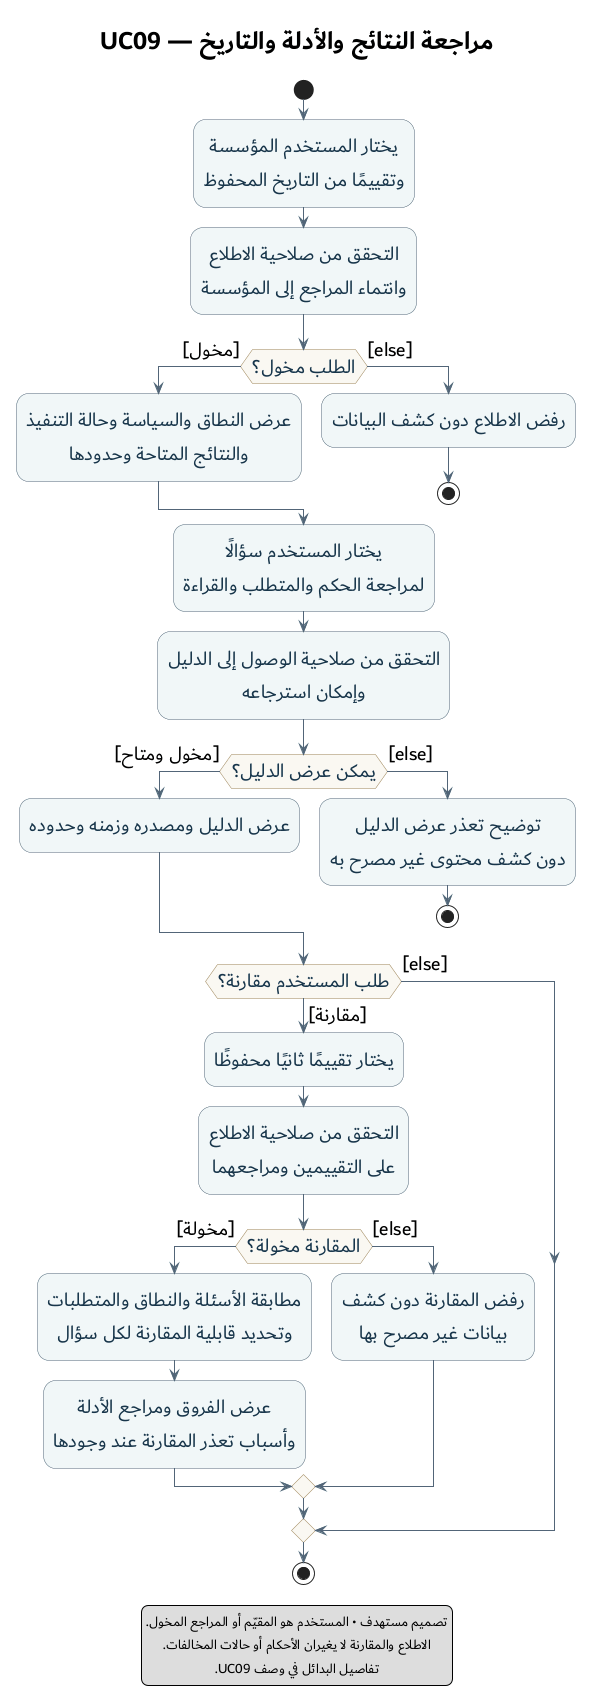

The diagram above was rendered by PlantUML. Its source (embedded in the PNG):
@startuml 11-review-results-activity
title مراجعة النتائج والأدلة والتاريخ — UC09

skinparam defaultFontName Dubai
skinparam defaultFontSize 20
skinparam titleFontSize 26
skinparam defaultTextAlignment center
skinparam shadowing false
skinparam ArrowColor #526578
skinparam activity {
  BackgroundColor #F1F7F8
  BorderColor #526578
  FontColor #17354A
  DiamondBackgroundColor #FAF8F2
  DiamondBorderColor #9A8051
}

start
:يختار المستخدم المؤسسة\nوتقييمًا من التاريخ المحفوظ;
:التحقق من صلاحية الاطلاع\nوانتماء المراجع إلى المؤسسة;
if (الطلب مخول؟) then ([مخول])
  :عرض النطاق والسياسة وحالة التنفيذ\nوالنتائج المتاحة وحدودها;
else ([else])
  :رفض الاطلاع دون كشف البيانات;
  stop
endif

:يختار المستخدم سؤالًا\nلمراجعة الحكم والمتطلب والقراءة;
:التحقق من صلاحية الوصول إلى الدليل\nوإمكان استرجاعه;
if (يمكن عرض الدليل؟) then ([مخول ومتاح])
  :عرض الدليل ومصدره وزمنه وحدوده;
else ([else])
  :توضيح تعذر عرض الدليل\nدون كشف محتوى غير مصرح به;
  stop
endif

if (طلب المستخدم مقارنة؟) then ([مقارنة])
  :يختار تقييمًا ثانيًا محفوظًا;
  :التحقق من صلاحية الاطلاع\nعلى التقييمين ومراجعهما;
  if (المقارنة مخولة؟) then ([مخولة])
    :مطابقة الأسئلة والنطاق والمتطلبات\nوتحديد قابلية المقارنة لكل سؤال;
    :عرض الفروق ومراجع الأدلة\nوأسباب تعذر المقارنة عند وجودها;
  else ([else])
    :رفض المقارنة دون كشف\nبيانات غير مصرح بها;
  endif
else ([else])
endif
stop

legend bottom
  تصميم مستهدف • المستخدم هو المقيّم أو المراجع المخول.
  الاطلاع والمقارنة لا يغيران الأحكام أو حالات المخالفات.
  تفاصيل البدائل في وصف UC09.
endlegend
@enduml